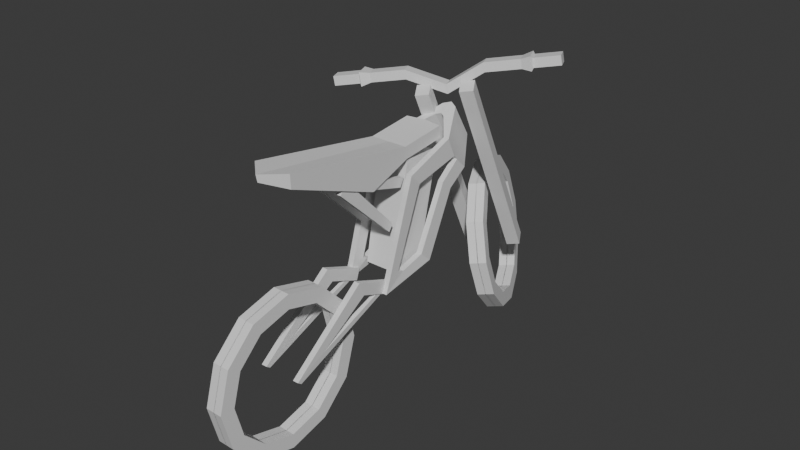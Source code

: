 # Source: ebike.blend  (saved by Blender 4.3.34; exported with 4.5.12 LTS)
import bpy
from mathutils import Matrix  # noqa: F401  (used for matrix-valued properties, if any)

bpy.ops.wm.read_factory_settings(use_empty=True)
scene = bpy.context.scene
scene.name = 'Scene'

# ---- collections
col_collection = bpy.data.collections.new('Collection'); scene.collection.children.link(col_collection)

# ---- materials (node trees are filled in below, after node groups)
mat_material = bpy.data.materials.new('Material')
mat_material.alpha_threshold = 0.0
mat_material.use_transparent_shadow = False
mat_material.roughness = 0.5
mat_material.line_color = (0.0, 0.0, 0.0, 1.0)

# ---- material node trees
mat_material.use_nodes = True; mat_material.node_tree.nodes.clear()
_N = mat_material.node_tree.nodes; _L = mat_material.node_tree.links
n0 = _N.new('ShaderNodeOutputMaterial'); n0.name = 'Material Output'; n0.location = (300, 300)
n1 = _N.new('ShaderNodeBsdfPrincipled'); n1.name = 'Principled BSDF'; n1.location = (10, 300)
n1.inputs[3].default_value = 1.45
_L.new(n1.outputs[0], n0.inputs[0])
n0.is_active_output = True

# ---- world
world_world = bpy.data.worlds.new('World'); scene.world = world_world
world_world.use_nodes = True; world_world.node_tree.nodes.clear()
_N = world_world.node_tree.nodes; _L = world_world.node_tree.links
n0 = _N.new('ShaderNodeOutputWorld'); n0.name = 'World Output'; n0.location = (300, 300)
n1 = _N.new('ShaderNodeBackground'); n1.name = 'Background'; n1.location = (10, 300)
n1.inputs[0].default_value = (0.05088, 0.05088, 0.05088, 1.0)
_L.new(n1.outputs[0], n0.inputs[0])
n0.is_active_output = True
world_world.color = (0.05088, 0.05088, 0.05088)
world_world.sun_shadow_jitter_overblur = 0.0

# ---- meshes
me_cube = bpy.data.meshes.new('Cube')
me_cube.from_pydata([(0.3007, -0.364, 0.5195), (0.3141, -0.52, 0.5111), (0.3253, -0.01979, 1.501), (0.3253, -0.1648, 1.646), (0.3253, 0.6086, 1.628), (0.3253, 0.4959, 1.876), (0.2366, -0.6978, 1.619), (0.2366, -0.166, 1.971), (0.2366, -1.917, 2.091), (0.2452, -1.933, 2.268), (0.3253, 0.4092, 1.371), (0.3253, 0.5508, 1.243), (0.3007, -0.2776, 0.4926), (0.3141, -0.5893, 0.3188), (0.3253, 0.02386, 0.5928), (0.3253, 0.1774, 0.4531), (0.3253, 0.6626, 1.572), (0.3253, 0.8116, 1.422), (0.09413, 1.167, 1.664), (0.09413, 0.9181, 2.081), (0.1998, 0.1356, 0.4277), (0.1998, -0.3272, 0.4596), (0.1998, 0.4363, 1.724), (0.1998, -0.08368, 1.788), (0.2124, -0.1592, 1.597), (0.2124, -0.2188, 1.493), (0.2124, -1.133, 1.833), (0.2124, -0.931, 1.701), (0.2124, -1.19, 1.745), (0.2124, -0.357, 1.105), (0.2124, -0.4139, 1.017), (0.2415, -0.52, 0.5111), (0.2281, -0.364, 0.5195), (0.2527, -0.1648, 1.646), (0.2527, -0.01979, 1.501), (0.2527, 0.4959, 1.876), (0.2527, 0.6086, 1.628), (0.2527, 0.4092, 1.371), (0.2527, 0.5508, 1.243), (0.2527, 0.8116, 1.422), (0.2527, 0.02386, 0.5928), (0.2415, -0.5893, 0.3188), (0.2281, -0.2776, 0.4926), (0.2527, 0.1774, 0.4531), (0.2527, 0.6626, 1.572), (0.05596, 0.7432, 2.011), (0.05602, 0.9962, 1.58), (0.0, -0.166, 1.971), (0.0, -0.6943, 1.703), (0.0, -2.156, 2.268), (0.0, -2.136, 2.175), (0.1479, -0.2188, 1.493), (0.1479, -0.1592, 1.597), (0.1479, -0.931, 1.701), (0.1479, -1.133, 1.833), (0.1479, -1.19, 1.745), (0.1479, -0.357, 1.105), (0.1479, -0.4139, 1.017), (0.0, 0.4363, 1.724), (0.0, -0.08368, 1.788), (0.0, 0.1356, 0.4277), (0.0, -0.3272, 0.4596), (1.013, 1.056, 2.601), (1.013, 1.056, 2.428), (0.2366, -0.1399, 1.818), (0.0, -0.1399, 1.818), (0.0, 0.4753, 2.034), (0.2366, 0.437, 2.034), (0.2366, 0.4632, 1.881), (0.0, 0.5014, 1.881), (0.0, 1.213, 1.692), (0.0, 0.964, 2.109), (0.0, 0.7732, 2.023), (0.0, 1.02, 1.599)], [(62, 63)], [(0, 2, 3, 1), (2, 4, 5, 3), (6, 64, 7, 9, 8), (15, 11, 10, 14), (20, 22, 23, 21), (13, 15, 14, 12), (11, 17, 16, 10), (4, 16, 17, 18, 19, 5), (0, 1, 13, 12), (24, 26, 27, 25), (27, 26, 28, 30, 29), (32, 31, 33, 34), (34, 33, 35, 36), (43, 40, 37, 38), (41, 42, 40, 43), (38, 37, 44, 39), (36, 35, 45, 46, 39, 44), (32, 42, 41, 31), (11, 15, 43, 38), (1, 3, 33, 31), (10, 16, 44, 37), (16, 4, 36, 44), (4, 2, 34, 36), (0, 12, 42, 32), (3, 5, 35, 33), (18, 17, 39, 46), (15, 13, 41, 43), (5, 19, 45, 35), (12, 14, 40, 42), (17, 11, 38, 39), (2, 0, 32, 34), (14, 10, 37, 40), (7, 47, 49, 9), (9, 49, 50, 8), (8, 50, 48, 6), (65, 69, 68, 64), (52, 51, 53, 54), (53, 56, 57, 55, 54), (26, 24, 52, 54), (24, 25, 51, 52), (27, 29, 56, 53), (29, 30, 57, 56), (28, 26, 54, 55), (25, 27, 53, 51), (30, 28, 55, 57), (21, 23, 59, 61), (23, 22, 58, 59), (22, 20, 60, 58), (20, 21, 61, 60), (6, 48, 65, 64), (68, 69, 66, 67), (64, 68, 67, 7), (7, 67, 66, 47), (1, 31, 41, 13), (45, 19, 71, 72), (19, 18, 70, 71), (18, 46, 73, 70), (46, 45, 72, 73)])
_uv = me_cube.uv_layers.new(name='UVMap')
_uv.uv.foreach_set('vector', [0.0, 0.0, 0.0, 0.0, 0.0, 0.0, 0.0, 0.0, 0.0, 0.0, 0.0, 0.0, 0.0, 0.0, 0.0, 0.0, 0.0, 0.0, 0.0, 0.0, 0.0, 0.0, 0.0, 0.0, 0.0, 0.0, 0.0, 0.0, 0.0, 0.0, 0.0, 0.0, 0.0, 0.0, 0.0, 0.0, 0.0, 0.0, 0.0, 0.0, 0.0, 0.0, 0.0, 0.0, 0.0, 0.0, 0.0, 0.0, 0.0, 0.0, 0.0, 0.0, 0.0, 0.0, 0.0, 0.0, 0.0, 0.0, 0.0, 0.0, 0.0, 0.0, 0.0, 0.0, 0.0, 0.0, 0.0, 0.0, 0.0, 0.0, 0.0, 0.0, 0.0, 0.0, 0.0, 0.0, 0.0, 0.0, 0.0, 0.0, 0.0, 0.0, 0.0, 0.0, 0.0, 0.0, 0.0, 0.0, 0.0, 0.0, 0.0, 0.0, 0.0, 0.0, 0.0, 0.0, 0.0, 0.0, 0.0, 0.0, 0.0, 0.0, 0.0, 0.0, 0.0, 0.0, 0.0, 0.0, 0.0, 0.0, 0.0, 0.0, 0.0, 0.0, 0.0, 0.0, 0.0, 0.0, 0.0, 0.0, 0.0, 0.0, 0.0, 0.0, 0.0, 0.0, 0.0, 0.0, 0.0, 0.0, 0.0, 0.0, 0.0, 0.0, 0.0, 0.0, 0.0, 0.0, 0.0, 0.0, 0.0, 0.0, 0.0, 0.0, 0.0, 0.0, 0.0, 0.0, 0.0, 0.0, 0.0, 0.0, 0.0, 0.0, 0.0, 0.0, 0.0, 0.0, 0.0, 0.0, 0.0, 0.0, 0.0, 0.0, 0.0, 0.0, 0.0, 0.0, 0.0, 0.0, 0.0, 0.0, 0.0, 0.0, 0.0, 0.0, 0.0, 0.0, 0.0, 0.0, 0.0, 0.0, 0.0, 0.0, 0.0, 0.0, 0.0, 0.0, 0.0, 0.0, 0.0, 0.0, 0.0, 0.0, 0.0, 0.0, 0.0, 0.0, 0.0, 0.0, 0.0, 0.0, 0.0, 0.0, 0.0, 0.0, 0.0, 0.0, 0.0, 0.0, 0.0, 0.0, 0.0, 0.0, 0.0, 0.0, 0.0, 0.0, 0.0, 0.0, 0.0, 0.0, 0.0, 0.0, 0.0, 0.0, 0.0, 0.0, 0.0, 0.0, 0.0, 0.0, 0.0, 0.0, 0.0, 0.0, 0.0, 0.0, 0.0, 0.0, 0.0, 0.0, 0.0, 0.0, 0.0, 0.0, 0.0, 0.0, 0.0, 0.0, 0.0, 0.0, 0.0, 0.0, 0.0, 0.0, 0.0, 0.0, 0.0, 0.0, 0.0, 0.0, 0.0, 0.0, 0.0, 0.0, 0.0, 0.0, 0.0, 0.0, 0.0, 0.0, 0.0, 0.0, 0.0, 0.0, 0.0, 0.0, 0.0, 0.0, 0.0, 0.0, 0.0, 0.0, 0.0, 0.0, 0.0, 0.0, 0.0, 0.0, 0.0, 0.0, 0.0, 0.0, 0.0, 0.0, 0.0, 0.0, 0.0, 0.0, 0.0, 0.0, 0.0, 0.0, 0.0, 0.0, 0.0, 0.0, 0.0, 0.0, 0.0, 0.0, 0.0, 0.0, 0.0, 0.0, 0.0, 0.0, 0.0, 0.0, 0.0, 0.0, 0.0, 0.0, 0.0, 0.0, 0.0, 0.0, 0.0, 0.0, 0.0, 0.0, 0.0, 0.0, 0.0, 0.0, 0.0, 0.0, 0.0, 0.0, 0.0, 0.0, 0.0, 0.0, 0.0, 0.0, 0.0, 0.0, 0.0, 0.0, 0.0, 0.0, 0.0, 0.0, 0.0, 0.0, 0.0, 0.0, 0.0, 0.0, 0.0, 0.0, 0.0, 0.0, 0.0, 0.0, 0.0, 0.0, 0.0, 0.0, 0.0, 0.0, 0.0, 0.0, 0.0, 0.0, 0.0, 0.0, 0.0, 0.0, 0.0, 0.0, 0.0, 0.0, 0.0, 0.0, 0.0, 0.0, 0.0, 0.0, 0.0, 0.0, 0.0, 0.0, 0.0, 0.0, 0.0, 0.0, 0.0, 0.0, 0.0, 0.0, 0.0, 0.0, 0.0, 0.0, 0.0, 0.0, 0.0, 0.0, 0.0, 0.0, 0.0, 0.0, 0.0, 0.0, 0.0, 0.0, 0.0, 0.0, 0.0, 0.0, 0.0, 0.0, 0.0, 0.0, 0.0, 0.0, 0.0, 0.0, 0.0, 0.0, 0.0, 0.0, 0.0, 0.0, 0.0, 0.0, 0.0, 0.0, 0.0, 0.0, 0.0, 0.0, 0.0, 0.0, 0.0, 0.0, 0.0, 0.0, 0.0, 0.0, 0.0, 0.0, 0.0, 0.0, 0.0, 0.0, 0.0, 0.0, 0.0, 0.0, 0.0, 0.0, 0.0, 0.0, 0.0, 0.0, 0.0, 0.0, 0.0, 0.0, 0.0, 0.0, 0.0, 0.0, 0.0, 0.0])
me_cube.materials.append(mat_material)
me_cube.use_mirror_vertex_groups = False
me_cube.update()
me_cube.normals_split_custom_set([tuple(v) for v in zip(*[iter([0.9991, 0.03208, -0.02752, 0.9991, 0.03208, -0.02752, 0.9991, 0.03208, -0.02752, 0.9991, 0.03208, -0.02752, 1.0, 4.967e-08, -1.281e-07, 1.0, 4.967e-08, -1.281e-07, 1.0, 4.967e-08, -1.281e-07, 1.0, 4.967e-08, -1.281e-07, 0.9999, -0.0009557, -0.01397, 0.9999, -0.0009557, -0.01397, 0.9999, -0.0009557, -0.01397, 0.9999, -0.0009557, -0.01397, 0.9999, -0.0009557, -0.01397, 1.0, -1.788e-07, 6.784e-08, 1.0, -1.788e-07, 6.784e-08, 1.0, -1.788e-07, 6.784e-08, 1.0, -1.788e-07, 6.784e-08, 1.0, 9.06e-08, -1.232e-08, 1.0, 9.06e-08, -1.232e-08, 1.0, 9.06e-08, -1.232e-08, 1.0, 9.06e-08, -1.232e-08, 0.9966, -0.04813, 0.06702, 0.9966, -0.04813, 0.06702, 0.9966, -0.04813, 0.06702, 0.9966, -0.04813, 0.06702, 1.0, -1.175e-07, 1.208e-07, 1.0, -1.175e-07, 1.208e-07, 1.0, -1.175e-07, 1.208e-07, 1.0, -1.175e-07, 1.208e-07, 0.8989, 0.3677, 0.2381, 0.8989, 0.3677, 0.2381, 0.8989, 0.3677, 0.2381, 0.8989, 0.3677, 0.2381, 0.8989, 0.3677, 0.2381, 0.8989, 0.3677, 0.2381, 0.9984, 0.05572, 0.004355, 0.9984, 0.05572, 0.004355, 0.9984, 0.05572, 0.004355, 0.9984, 0.05572, 0.004355, 1.0, 4.434e-08, 0.0, 1.0, 4.434e-08, 0.0, 1.0, 4.434e-08, 0.0, 1.0, 4.434e-08, 0.0, 1.0, 2.829e-08, 0.0, 1.0, 2.829e-08, 0.0, 1.0, 2.829e-08, 0.0, 1.0, 2.829e-08, 0.0, 1.0, 2.829e-08, 0.0, -0.9991, -0.03208, 0.02752, -0.9991, -0.03208, 0.02752, -0.9991, -0.03208, 0.02752, -0.9991, -0.03208, 0.02752, -1.0, -9.935e-08, 2.561e-07, -1.0, -9.935e-08, 2.561e-07, -1.0, -9.935e-08, 2.561e-07, -1.0, -9.935e-08, 2.561e-07, -1.0, 2.235e-07, -1.357e-07, -1.0, 2.235e-07, -1.357e-07, -1.0, 2.235e-07, -1.357e-07, -1.0, 2.235e-07, -1.357e-07, -0.9966, 0.04813, -0.06702, -0.9966, 0.04813, -0.06702, -0.9966, 0.04813, -0.06702, -0.9966, 0.04813, -0.06702, -1.0, 1.175e-07, -2.417e-07, -1.0, 1.175e-07, -2.417e-07, -1.0, 1.175e-07, -2.417e-07, -1.0, 1.175e-07, -2.417e-07, -0.8249, -0.4756, -0.3055, -0.8249, -0.4756, -0.3055, -0.8249, -0.4756, -0.3055, -0.8249, -0.4756, -0.3055, -0.8249, -0.4756, -0.3055, -0.8249, -0.4756, -0.3055, -0.9984, -0.05572, -0.004355, -0.9984, -0.05572, -0.004355, -0.9984, -0.05572, -0.004355, -0.9984, -0.05572, -0.004355, 0.0, 0.904, -0.4276, 0.0, 0.904, -0.4276, 0.0, 0.904, -0.4276, 0.0, 0.904, -0.4276, 0.0, -0.9544, 0.2987, 0.0, -0.9544, 0.2987, 0.0, -0.9544, 0.2987, 0.0, -0.9544, 0.2987, 0.0, -0.6201, 0.7845, 0.0, -0.6201, 0.7845, 0.0, -0.6201, 0.7845, 0.0, -0.6201, 0.7845, 0.0, -0.7193, -0.6947, 0.0, -0.7193, -0.6947, 0.0, -0.7193, -0.6947, 0.0, -0.7193, -0.6947, 0.0, 0.1983, -0.9801, 0.0, 0.1983, -0.9801, 0.0, 0.1983, -0.9801, 0.0, 0.1983, -0.9801, 0.0, 0.2967, 0.955, 0.0, 0.2967, 0.955, 0.0, 0.2967, 0.955, 0.0, 0.2967, 0.955, 0.0, -0.3286, 0.9445, 0.0, -0.3286, 0.9445, 0.0, -0.3286, 0.9445, 0.0, -0.3286, 0.9445, -0.1463, 0.5125, -0.8462, -0.1463, 0.5125, -0.8462, -0.1463, 0.5125, -0.8462, -0.1463, 0.5125, -0.8462, 0.0, 0.1725, -0.985, 0.0, 0.1725, -0.985, 0.0, 0.1725, -0.985, 0.0, 0.1725, -0.985, 0.07742, -0.4124, 0.9077, 0.07742, -0.4124, 0.9077, 0.07742, -0.4124, 0.9077, 0.07742, -0.4124, 0.9077, 0.0, -0.3153, 0.949, 0.0, -0.3153, 0.949, 0.0, -0.3153, 0.949, 0.0, -0.3153, 0.949, 0.0, 0.566, -0.8244, 0.0, 0.566, -0.8244, 0.0, 0.566, -0.8244, 0.0, 0.566, -0.8244, 0.0, 0.9436, -0.3311, 0.0, 0.9436, -0.3311, 0.0, 0.9436, -0.3311, 0.0, 0.9436, -0.3311, 0.0, -0.8962, 0.4436, 0.0, -0.8962, 0.4436, 0.0, -0.8962, 0.4436, 0.0, -0.8962, 0.4436, -0.07202, 0.1557, 0.9852, -0.07202, 0.1557, 0.9852, -0.07202, 0.1557, 0.9852, -0.07202, 0.1557, 0.9852, 0.6604, -0.7418, -0.1166, 0.6604, -0.7418, -0.1166, 0.6604, -0.7418, -0.1166, 0.6604, -0.7418, -0.1166, -0.1793, -0.3289, -0.9272, -0.1793, -0.3289, -0.9272, -0.1793, -0.3289, -0.9272, -0.1793, -0.3289, -0.9272, 0.008185, 0.1012, -0.9948, 0.008185, 0.1012, -0.9948, 0.008185, 0.1012, -0.9948, 0.008185, 0.1012, -0.9948, -1.0, 0.0, 0.0, -1.0, 0.0, 0.0, -1.0, 0.0, 0.0, -1.0, 0.0, 0.0, -1.0, -1.414e-08, 0.0, -1.0, -1.414e-08, 0.0, -1.0, -1.414e-08, 0.0, -1.0, -1.414e-08, 0.0, -1.0, -1.414e-08, 0.0, 0.0, 0.2355, 0.9719, 0.0, 0.2355, 0.9719, 0.0, 0.2355, 0.9719, 0.0, 0.2355, 0.9719, 0.0, 0.8683, -0.496, 0.0, 0.8683, -0.496, 0.0, 0.8683, -0.496, 0.0, 0.8683, -0.496, 0.0, 0.7202, 0.6937, 0.0, 0.7202, 0.6937, 0.0, 0.7202, 0.6937, 0.0, 0.7202, 0.6937, 0.0, 0.8384, -0.545, 0.0, 0.8384, -0.545, 0.0, 0.8384, -0.545, 0.0, 0.8384, -0.545, 0.0, -0.8384, 0.545, 0.0, -0.8384, 0.545, 0.0, -0.8384, 0.545, 0.0, -0.8384, 0.545, 0.0, -0.2802, -0.9599, 0.0, -0.2802, -0.9599, 0.0, -0.2802, -0.9599, 0.0, -0.2802, -0.9599, 0.0, -0.6844, -0.7292, 0.0, -0.6844, -0.7292, 0.0, -0.6844, -0.7292, 0.0, -0.6844, -0.7292, 2.209e-07, -0.9836, 0.1803, 2.209e-07, -0.9836, 0.1803, 2.209e-07, -0.9836, 0.1803, 2.209e-07, -0.9836, 0.1803, 0.0, 0.1219, 0.9925, 0.0, 0.1219, 0.9925, 0.0, 0.1219, 0.9925, 0.0, 0.1219, 0.9925, -2.242e-07, 0.9741, -0.2259, -2.242e-07, 0.9741, -0.2259, -2.242e-07, 0.9741, -0.2259, -2.242e-07, 0.9741, -0.2259, 0.0, -0.06886, -0.9976, 0.0, -0.06886, -0.9976, 0.0, -0.06886, -0.9976, 0.0, -0.06886, -0.9976, -0.1665, 0.2682, -0.9489, -0.1665, 0.2682, -0.9489, -0.1665, 0.2682, -0.9489, -0.1665, 0.2682, -0.9489, 0.1575, 0.9735, 0.166, 0.1575, 0.9735, 0.166, 0.1575, 0.9735, 0.166, 0.1575, 0.9735, 0.166, 1.0, 0.0, 0.0, 1.0, 0.0, 0.0, 1.0, 0.0, 0.0, 1.0, 0.0, 0.0, -0.008183, -0.1012, 0.9948, -0.008183, -0.1012, 0.9948, -0.008183, -0.1012, 0.9948, -0.008183, -0.1012, 0.9948, 0.0, -0.9408, 0.3389, 0.0, -0.9408, 0.3389, 0.0, -0.9408, 0.3389, 0.0, -0.9408, 0.3389, 0.04091, -0.3963, 0.9172, 0.04091, -0.3963, 0.9172, 0.04091, -0.3963, 0.9172, 0.04091, -0.3963, 0.9172, 0.4951, 0.7463, 0.4448, 0.4951, 0.7463, 0.4448, 0.4951, 0.7463, 0.4448, 0.4951, 0.7463, 0.4448, -0.07329, 0.4434, -0.8933, -0.07329, 0.4434, -0.8933, -0.07329, 0.4434, -0.8933, -0.07329, 0.4434, -0.8933, -0.4832, -0.756, -0.4417, -0.4832, -0.756, -0.4417, -0.4832, -0.756, -0.4417, -0.4832, -0.756, -0.4417])] * 3)])
me_cube_002 = bpy.data.meshes.new('Cube.002')
me_cube_002.from_pydata([(-0.005481, 1.006, 0.00721), (-0.005481, 0.8717, 0.5072), (-0.005481, 0.5057, 0.8732), (-0.005481, 0.005668, 1.007), (-0.005481, -0.4943, 0.8732), (-0.005481, -0.8604, 0.5072), (-0.005481, -0.9943, 0.007209), (-0.005481, -0.8604, -0.4928), (-0.005481, -0.4943, -0.8588), (-0.005481, 0.005668, -0.9928), (-0.005481, 0.5057, -0.8588), (-0.005481, 0.8717, -0.4928), (-0.005481, 0.7112, -0.4001), (-0.005481, 0.413, -0.6983), (-0.005481, 0.005668, -0.8075), (-0.005481, -0.4017, -0.6983), (-0.005481, -0.6998, -0.4001), (-0.005481, -0.809, 0.007209), (-0.005481, -0.6998, 0.4145), (-0.005481, -0.4017, 0.7127), (-0.005481, 0.005668, 0.8219), (-0.005481, 0.413, 0.7127), (-0.005481, 0.7112, 0.4145), (-0.005481, 0.8203, 0.00721), (0.1066, 1.006, 0.00721), (0.1066, 0.8717, -0.4928), (0.1066, 0.5057, -0.8588), (0.1066, 0.005668, -0.9928), (0.1066, -0.4943, -0.8588), (0.1066, -0.8604, -0.4928), (0.1066, -0.9943, 0.007209), (0.1066, -0.8604, 0.5072), (0.1066, -0.4943, 0.8732), (0.1066, 0.005668, 1.007), (0.1066, 0.5057, 0.8732), (0.1066, 0.8717, 0.5072), (0.1066, 0.8203, 0.00721), (0.1066, 0.7112, -0.4001), (0.1066, 0.413, -0.6983), (0.1066, 0.005668, -0.8075), (0.1066, -0.4017, -0.6983), (0.1066, -0.6998, -0.4001), (0.1066, -0.809, 0.007209), (0.1066, -0.6998, 0.4145), (0.1066, -0.4017, 0.7127), (0.1066, 0.005668, 0.8219), (0.1066, 0.413, 0.7127), (0.1066, 0.7112, 0.4145)], [], [(34, 33, 45, 46), (31, 30, 42, 43), (28, 27, 39, 40), (35, 34, 46, 47), (32, 31, 43, 44), (29, 28, 40, 41), (24, 35, 47, 36), (25, 24, 36, 37), (33, 32, 44, 45), (30, 29, 41, 42), (27, 26, 38, 39), (26, 25, 37, 38), (16, 17, 42, 41), (11, 0, 24, 25), (2, 3, 33, 34), (17, 18, 43, 42), (10, 11, 25, 26), (1, 2, 34, 35), (18, 19, 44, 43), (8, 9, 27, 28), (0, 1, 35, 24), (19, 20, 45, 44), (7, 8, 28, 29), (23, 12, 37, 36), (9, 10, 26, 27), (20, 21, 46, 45), (6, 7, 29, 30), (12, 13, 38, 37), (21, 22, 47, 46), (5, 6, 30, 31), (14, 15, 40, 39), (22, 23, 36, 47), (4, 5, 31, 32), (15, 16, 41, 40), (13, 14, 39, 38), (3, 4, 32, 33)])
_uv = me_cube_002.uv_layers.new(name='UVMap')
_uv.uv.foreach_set('vector', [0.0, 0.0, 0.0, 0.0, 0.0, 0.0, 0.0, 0.0, 0.0, 0.0, 0.0, 0.0, 0.0, 0.0, 0.0, 0.0, 0.0, 0.0, 0.0, 0.0, 0.0, 0.0, 0.0, 0.0, 0.0, 0.0, 0.0, 0.0, 0.0, 0.0, 0.0, 0.0, 0.0, 0.0, 0.0, 0.0, 0.0, 0.0, 0.0, 0.0, 0.0, 0.0, 0.0, 0.0, 0.0, 0.0, 0.0, 0.0, 0.0, 0.0, 0.0, 0.0, 0.0, 0.0, 0.0, 0.0, 0.0, 0.0, 0.0, 0.0, 0.0, 0.0, 0.0, 0.0, 0.0, 0.0, 0.0, 0.0, 0.0, 0.0, 0.0, 0.0, 0.0, 0.0, 0.0, 0.0, 0.0, 0.0, 0.0, 0.0, 0.0, 0.0, 0.0, 0.0, 0.0, 0.0, 0.0, 0.0, 0.0, 0.0, 0.0, 0.0, 0.0, 0.0, 0.0, 0.0, 0.0, 0.0, 0.0, 0.0, 0.0, 0.0, 0.0, 0.0, 0.0, 0.0, 0.0, 0.0, 0.0, 0.0, 0.0, 0.0, 0.0, 0.0, 0.0, 0.0, 0.0, 0.0, 0.0, 0.0, 0.0, 0.0, 0.0, 0.0, 0.0, 0.0, 0.0, 0.0, 0.0, 0.0, 0.0, 0.0, 0.0, 0.0, 0.0, 0.0, 0.0, 0.0, 0.0, 0.0, 0.0, 0.0, 0.0, 0.0, 0.0, 0.0, 0.0, 0.0, 0.0, 0.0, 0.0, 0.0, 0.0, 0.0, 0.0, 0.0, 0.0, 0.0, 0.0, 0.0, 0.0, 0.0, 0.0, 0.0, 0.0, 0.0, 0.0, 0.0, 0.0, 0.0, 0.0, 0.0, 0.0, 0.0, 0.0, 0.0, 0.0, 0.0, 0.0, 0.0, 0.0, 0.0, 0.0, 0.0, 0.0, 0.0, 0.0, 0.0, 0.0, 0.0, 0.0, 0.0, 0.0, 0.0, 0.0, 0.0, 0.0, 0.0, 0.0, 0.0, 0.0, 0.0, 0.0, 0.0, 0.0, 0.0, 0.0, 0.0, 0.0, 0.0, 0.0, 0.0, 0.0, 0.0, 0.0, 0.0, 0.0, 0.0, 0.0, 0.0, 0.0, 0.0, 0.0, 0.0, 0.0, 0.0, 0.0, 0.0, 0.0, 0.0, 0.0, 0.0, 0.0, 0.0, 0.0, 0.0, 0.0, 0.0, 0.0, 0.0, 0.0, 0.0, 0.0, 0.0, 0.0, 0.0, 0.0, 0.0, 0.0, 0.0, 0.0, 0.0, 0.0, 0.0, 0.0, 0.0, 0.0, 0.0, 0.0, 0.0, 0.0, 0.0, 0.0, 0.0, 0.0, 0.0, 0.0, 0.0, 0.0, 0.0, 0.0, 0.0, 0.0, 0.0, 0.0, 0.0, 0.0, 0.0, 0.0, 0.0, 0.0, 0.0, 0.0, 0.0, 0.0, 0.0, 0.0, 0.0])
me_cube_002.materials.append(mat_material)
me_cube_002.use_mirror_vertex_groups = False
me_cube_002.update()
me_cube_002.normals_split_custom_set([tuple(v) for v in zip(*[iter([1.0, 2.215e-08, 0.0, 1.0, 2.215e-08, 0.0, 1.0, 2.215e-08, 0.0, 1.0, 2.215e-08, 0.0, 1.0, -8.861e-08, 0.0, 1.0, -8.861e-08, 0.0, 1.0, -8.861e-08, 0.0, 1.0, -8.861e-08, 0.0, 1.0, -2.215e-08, 0.0, 1.0, -2.215e-08, 0.0, 1.0, -2.215e-08, 0.0, 1.0, -2.215e-08, 0.0, 1.0, 0.0, 0.0, 1.0, 0.0, 0.0, 1.0, 0.0, 0.0, 1.0, 0.0, 0.0, 1.0, -4.431e-08, 0.0, 1.0, -4.431e-08, 0.0, 1.0, -4.431e-08, 0.0, 1.0, -4.431e-08, 0.0, 1.0, 0.0, 0.0, 1.0, 0.0, 0.0, 1.0, 0.0, 0.0, 1.0, 0.0, 0.0, 1.0, 0.0, 0.0, 1.0, 0.0, 0.0, 1.0, 0.0, 0.0, 1.0, 0.0, 0.0, 1.0, 8.861e-08, 0.0, 1.0, 8.861e-08, 0.0, 1.0, 8.861e-08, 0.0, 1.0, 8.861e-08, 0.0, 1.0, 0.0, 0.0, 1.0, 0.0, 0.0, 1.0, 0.0, 0.0, 1.0, 0.0, 0.0, 1.0, 4.431e-08, 0.0, 1.0, 4.431e-08, 0.0, 1.0, 4.431e-08, 0.0, 1.0, 4.431e-08, 0.0, 1.0, 0.0, 0.0, 1.0, 0.0, 0.0, 1.0, 0.0, 0.0, 1.0, 0.0, 0.0, 1.0, 4.431e-08, 0.0, 1.0, 4.431e-08, 0.0, 1.0, 4.431e-08, 0.0, 1.0, 4.431e-08, 0.0, 0.0, 0.9659, 0.2588, 0.0, 0.9659, 0.2588, 0.0, 0.9659, 0.2588, 0.0, 0.9659, 0.2588, 0.0, 0.9659, -0.2588, 0.0, 0.9659, -0.2588, 0.0, 0.9659, -0.2588, 0.0, 0.9659, -0.2588, 0.0, 0.2588, 0.9659, 0.0, 0.2588, 0.9659, 0.0, 0.2588, 0.9659, 0.0, 0.2588, 0.9659, 0.0, 0.9659, -0.2588, 0.0, 0.9659, -0.2588, 0.0, 0.9659, -0.2588, 0.0, 0.9659, -0.2588, 0.0, 0.7071, -0.7071, 0.0, 0.7071, -0.7071, 0.0, 0.7071, -0.7071, 0.0, 0.7071, -0.7071, 0.0, 0.7071, 0.7071, 0.0, 0.7071, 0.7071, 0.0, 0.7071, 0.7071, 0.0, 0.7071, 0.7071, 0.0, 0.7071, -0.7071, 0.0, 0.7071, -0.7071, 0.0, 0.7071, -0.7071, 0.0, 0.7071, -0.7071, 0.0, -0.2588, -0.9659, 0.0, -0.2588, -0.9659, 0.0, -0.2588, -0.9659, 0.0, -0.2588, -0.9659, 0.0, 0.9659, 0.2588, 0.0, 0.9659, 0.2588, 0.0, 0.9659, 0.2588, 0.0, 0.9659, 0.2588, 0.0, 0.2588, -0.9659, 0.0, 0.2588, -0.9659, 0.0, 0.2588, -0.9659, 0.0, 0.2588, -0.9659, 0.0, -0.7071, -0.7071, 0.0, -0.7071, -0.7071, 0.0, -0.7071, -0.7071, 0.0, -0.7071, -0.7071, 0.0, -0.9659, 0.2588, 0.0, -0.9659, 0.2588, 0.0, -0.9659, 0.2588, 0.0, -0.9659, 0.2588, 0.0, 0.2588, -0.9659, 0.0, 0.2588, -0.9659, 0.0, 0.2588, -0.9659, 0.0, 0.2588, -0.9659, 0.0, -0.2588, -0.9659, 0.0, -0.2588, -0.9659, 0.0, -0.2588, -0.9659, 0.0, -0.2588, -0.9659, 0.0, -0.9659, -0.2588, 0.0, -0.9659, -0.2588, 0.0, -0.9659, -0.2588, 0.0, -0.9659, -0.2588, 0.0, -0.7071, 0.7071, 0.0, -0.7071, 0.7071, 0.0, -0.7071, 0.7071, 0.0, -0.7071, 0.7071, 0.0, -0.7071, -0.7071, 0.0, -0.7071, -0.7071, 0.0, -0.7071, -0.7071, 0.0, -0.7071, -0.7071, 0.0, -0.9659, 0.2588, 0.0, -0.9659, 0.2588, 0.0, -0.9659, 0.2588, 0.0, -0.9659, 0.2588, 0.0, 0.2588, 0.9659, 0.0, 0.2588, 0.9659, 0.0, 0.2588, 0.9659, 0.0, 0.2588, 0.9659, 0.0, -0.9659, -0.2588, 0.0, -0.9659, -0.2588, 0.0, -0.9659, -0.2588, 0.0, -0.9659, -0.2588, 0.0, -0.7071, 0.7071, 0.0, -0.7071, 0.7071, 0.0, -0.7071, 0.7071, 0.0, -0.7071, 0.7071, 0.0, 0.7071, 0.7071, 0.0, 0.7071, 0.7071, 0.0, 0.7071, 0.7071, 0.0, 0.7071, 0.7071, 0.0, -0.2588, 0.9659, 0.0, -0.2588, 0.9659, 0.0, -0.2588, 0.9659, 0.0, -0.2588, 0.9659, 0.0, -0.2588, 0.9659, 0.0, -0.2588, 0.9659, 0.0, -0.2588, 0.9659, 0.0, -0.2588, 0.9659])] * 3)])
me_cube_003 = bpy.data.meshes.new('Cube.003')
me_cube_003.from_pydata([(-0.005481, 0.8573, -0.4928), (-0.005481, 0.4913, -0.8588), (-0.005481, -0.008718, -0.9928), (-0.005481, -0.5087, -0.8588), (-0.005481, -0.8747, -0.4928), (-0.005481, -1.009, 0.007209), (-0.005481, -0.8747, 0.5072), (-0.005481, -0.5087, 0.8732), (-0.005481, -0.008718, 1.007), (-0.005481, 0.4913, 0.8732), (-0.005481, 0.8573, 0.5072), (-0.005481, 0.9913, 0.00721), (-0.005481, 0.6968, -0.4001), (-0.005481, 0.3986, -0.6983), (-0.005481, -0.008718, -0.8075), (-0.005481, -0.416, -0.6983), (-0.005481, -0.7142, -0.4001), (-0.005481, -0.8234, 0.007209), (-0.005481, -0.7142, 0.4145), (-0.005481, -0.416, 0.7127), (-0.005481, -0.008718, 0.8219), (-0.005481, 0.3986, 0.7127), (-0.005481, 0.6968, 0.4145), (-0.005481, 0.8059, 0.00721), (0.1066, 0.9913, 0.00721), (0.1066, 0.8573, -0.4928), (0.1066, 0.4913, -0.8588), (0.1066, -0.008718, -0.9928), (0.1066, -0.5087, -0.8588), (0.1066, -0.8747, -0.4928), (0.1066, -1.009, 0.007209), (0.1066, -0.8747, 0.5072), (0.1066, -0.5087, 0.8732), (0.1066, -0.008718, 1.007), (0.1066, 0.4913, 0.8732), (0.1066, 0.8573, 0.5072), (0.1066, 0.8059, 0.00721), (0.1066, 0.6968, -0.4001), (0.1066, 0.3986, -0.6983), (0.1066, -0.008718, -0.8075), (0.1066, -0.416, -0.6983), (0.1066, -0.7142, -0.4001), (0.1066, -0.8234, 0.007209), (0.1066, -0.7142, 0.4145), (0.1066, -0.416, 0.7127), (0.1066, -0.008718, 0.8219), (0.1066, 0.3986, 0.7127), (0.1066, 0.6968, 0.4145)], [], [(34, 33, 45, 46), (31, 30, 42, 43), (28, 27, 39, 40), (35, 34, 46, 47), (32, 31, 43, 44), (29, 28, 40, 41), (24, 35, 47, 36), (25, 24, 36, 37), (33, 32, 44, 45), (30, 29, 41, 42), (27, 26, 38, 39), (26, 25, 37, 38), (16, 17, 42, 41), (0, 11, 24, 25), (9, 8, 33, 34), (17, 18, 43, 42), (1, 0, 25, 26), (10, 9, 34, 35), (18, 19, 44, 43), (3, 2, 27, 28), (11, 10, 35, 24), (19, 20, 45, 44), (4, 3, 28, 29), (23, 12, 37, 36), (2, 1, 26, 27), (20, 21, 46, 45), (5, 4, 29, 30), (12, 13, 38, 37), (21, 22, 47, 46), (6, 5, 30, 31), (14, 15, 40, 39), (22, 23, 36, 47), (7, 6, 31, 32), (15, 16, 41, 40), (13, 14, 39, 38), (8, 7, 32, 33)])
_uv = me_cube_003.uv_layers.new(name='UVMap')
_uv.uv.foreach_set('vector', [0.0, 0.0, 0.0, 0.0, 0.0, 0.0, 0.0, 0.0, 0.0, 0.0, 0.0, 0.0, 0.0, 0.0, 0.0, 0.0, 0.0, 0.0, 0.0, 0.0, 0.0, 0.0, 0.0, 0.0, 0.0, 0.0, 0.0, 0.0, 0.0, 0.0, 0.0, 0.0, 0.0, 0.0, 0.0, 0.0, 0.0, 0.0, 0.0, 0.0, 0.0, 0.0, 0.0, 0.0, 0.0, 0.0, 0.0, 0.0, 0.0, 0.0, 0.0, 0.0, 0.0, 0.0, 0.0, 0.0, 0.0, 0.0, 0.0, 0.0, 0.0, 0.0, 0.0, 0.0, 0.0, 0.0, 0.0, 0.0, 0.0, 0.0, 0.0, 0.0, 0.0, 0.0, 0.0, 0.0, 0.0, 0.0, 0.0, 0.0, 0.0, 0.0, 0.0, 0.0, 0.0, 0.0, 0.0, 0.0, 0.0, 0.0, 0.0, 0.0, 0.0, 0.0, 0.0, 0.0, 0.0, 0.0, 0.0, 0.0, 0.0, 0.0, 0.0, 0.0, 0.0, 0.0, 0.0, 0.0, 0.0, 0.0, 0.0, 0.0, 0.0, 0.0, 0.0, 0.0, 0.0, 0.0, 0.0, 0.0, 0.0, 0.0, 0.0, 0.0, 0.0, 0.0, 0.0, 0.0, 0.0, 0.0, 0.0, 0.0, 0.0, 0.0, 0.0, 0.0, 0.0, 0.0, 0.0, 0.0, 0.0, 0.0, 0.0, 0.0, 0.0, 0.0, 0.0, 0.0, 0.0, 0.0, 0.0, 0.0, 0.0, 0.0, 0.0, 0.0, 0.0, 0.0, 0.0, 0.0, 0.0, 0.0, 0.0, 0.0, 0.0, 0.0, 0.0, 0.0, 0.0, 0.0, 0.0, 0.0, 0.0, 0.0, 0.0, 0.0, 0.0, 0.0, 0.0, 0.0, 0.0, 0.0, 0.0, 0.0, 0.0, 0.0, 0.0, 0.0, 0.0, 0.0, 0.0, 0.0, 0.0, 0.0, 0.0, 0.0, 0.0, 0.0, 0.0, 0.0, 0.0, 0.0, 0.0, 0.0, 0.0, 0.0, 0.0, 0.0, 0.0, 0.0, 0.0, 0.0, 0.0, 0.0, 0.0, 0.0, 0.0, 0.0, 0.0, 0.0, 0.0, 0.0, 0.0, 0.0, 0.0, 0.0, 0.0, 0.0, 0.0, 0.0, 0.0, 0.0, 0.0, 0.0, 0.0, 0.0, 0.0, 0.0, 0.0, 0.0, 0.0, 0.0, 0.0, 0.0, 0.0, 0.0, 0.0, 0.0, 0.0, 0.0, 0.0, 0.0, 0.0, 0.0, 0.0, 0.0, 0.0, 0.0, 0.0, 0.0, 0.0, 0.0, 0.0, 0.0, 0.0, 0.0, 0.0, 0.0, 0.0, 0.0, 0.0, 0.0, 0.0, 0.0, 0.0, 0.0, 0.0, 0.0, 0.0, 0.0, 0.0, 0.0, 0.0, 0.0, 0.0, 0.0, 0.0, 0.0])
me_cube_003.materials.append(mat_material)
me_cube_003.use_mirror_vertex_groups = False
me_cube_003.update()
me_cube_003.normals_split_custom_set([tuple(v) for v in zip(*[iter([1.0, 1.108e-08, 0.0, 1.0, 1.108e-08, 0.0, 1.0, 1.108e-08, 0.0, 1.0, 1.108e-08, 0.0, 1.0, -4.431e-08, 0.0, 1.0, -4.431e-08, 0.0, 1.0, -4.431e-08, 0.0, 1.0, -4.431e-08, 0.0, 1.0, -1.108e-08, 0.0, 1.0, -1.108e-08, 0.0, 1.0, -1.108e-08, 0.0, 1.0, -1.108e-08, 0.0, 1.0, 0.0, 0.0, 1.0, 0.0, 0.0, 1.0, 0.0, 0.0, 1.0, 0.0, 0.0, 1.0, 0.0, 0.0, 1.0, 0.0, 0.0, 1.0, 0.0, 0.0, 1.0, 0.0, 0.0, 1.0, -4.431e-08, 0.0, 1.0, -4.431e-08, 0.0, 1.0, -4.431e-08, 0.0, 1.0, -4.431e-08, 0.0, 1.0, 0.0, 0.0, 1.0, 0.0, 0.0, 1.0, 0.0, 0.0, 1.0, 0.0, 0.0, 1.0, 4.431e-08, 0.0, 1.0, 4.431e-08, 0.0, 1.0, 4.431e-08, 0.0, 1.0, 4.431e-08, 0.0, 1.0, 0.0, 0.0, 1.0, 0.0, 0.0, 1.0, 0.0, 0.0, 1.0, 0.0, 0.0, 1.0, 4.431e-08, 0.0, 1.0, 4.431e-08, 0.0, 1.0, 4.431e-08, 0.0, 1.0, 4.431e-08, 0.0, 1.0, 0.0, 0.0, 1.0, 0.0, 0.0, 1.0, 0.0, 0.0, 1.0, 0.0, 0.0, 1.0, 0.0, 0.0, 1.0, 0.0, 0.0, 1.0, 0.0, 0.0, 1.0, 0.0, 0.0, 0.0, 0.9659, 0.2588, 0.0, 0.9659, 0.2588, 0.0, 0.9659, 0.2588, 0.0, 0.9659, 0.2588, 0.0, 0.9659, -0.2588, 0.0, 0.9659, -0.2588, 0.0, 0.9659, -0.2588, 0.0, 0.9659, -0.2588, 0.0, 0.2588, 0.9659, 0.0, 0.2588, 0.9659, 0.0, 0.2588, 0.9659, 0.0, 0.2588, 0.9659, 0.0, 0.9659, -0.2588, 0.0, 0.9659, -0.2588, 0.0, 0.9659, -0.2588, 0.0, 0.9659, -0.2588, 0.0, 0.7071, -0.7071, 0.0, 0.7071, -0.7071, 0.0, 0.7071, -0.7071, 0.0, 0.7071, -0.7071, 0.0, 0.7071, 0.7071, 0.0, 0.7071, 0.7071, 0.0, 0.7071, 0.7071, 0.0, 0.7071, 0.7071, 0.0, 0.7071, -0.7071, 0.0, 0.7071, -0.7071, 0.0, 0.7071, -0.7071, 0.0, 0.7071, -0.7071, 0.0, -0.2588, -0.9659, 0.0, -0.2588, -0.9659, 0.0, -0.2588, -0.9659, 0.0, -0.2588, -0.9659, 0.0, 0.9659, 0.2588, 0.0, 0.9659, 0.2588, 0.0, 0.9659, 0.2588, 0.0, 0.9659, 0.2588, 0.0, 0.2588, -0.9659, 0.0, 0.2588, -0.9659, 0.0, 0.2588, -0.9659, 0.0, 0.2588, -0.9659, 0.0, -0.7071, -0.7071, 0.0, -0.7071, -0.7071, 0.0, -0.7071, -0.7071, 0.0, -0.7071, -0.7071, 0.0, -0.9659, 0.2588, 0.0, -0.9659, 0.2588, 0.0, -0.9659, 0.2588, 0.0, -0.9659, 0.2588, 0.0, 0.2588, -0.9659, 0.0, 0.2588, -0.9659, 0.0, 0.2588, -0.9659, 0.0, 0.2588, -0.9659, 0.0, -0.2588, -0.9659, 0.0, -0.2588, -0.9659, 0.0, -0.2588, -0.9659, 0.0, -0.2588, -0.9659, 0.0, -0.9659, -0.2588, 0.0, -0.9659, -0.2588, 0.0, -0.9659, -0.2588, 0.0, -0.9659, -0.2588, 0.0, -0.7071, 0.7071, 0.0, -0.7071, 0.7071, 0.0, -0.7071, 0.7071, 0.0, -0.7071, 0.7071, 0.0, -0.7071, -0.7071, 0.0, -0.7071, -0.7071, 0.0, -0.7071, -0.7071, 0.0, -0.7071, -0.7071, 0.0, -0.9659, 0.2588, 0.0, -0.9659, 0.2588, 0.0, -0.9659, 0.2588, 0.0, -0.9659, 0.2588, 0.0, 0.2588, 0.9659, 0.0, 0.2588, 0.9659, 0.0, 0.2588, 0.9659, 0.0, 0.2588, 0.9659, 0.0, -0.9659, -0.2588, 0.0, -0.9659, -0.2588, 0.0, -0.9659, -0.2588, 0.0, -0.9659, -0.2588, 0.0, -0.7071, 0.7071, 0.0, -0.7071, 0.7071, 0.0, -0.7071, 0.7071, 0.0, -0.7071, 0.7071, 0.0, 0.7071, 0.7071, 0.0, 0.7071, 0.7071, 0.0, 0.7071, 0.7071, 0.0, 0.7071, 0.7071, 0.0, -0.2588, 0.9659, 0.0, -0.2588, 0.9659, 0.0, -0.2588, 0.9659, 0.0, -0.2588, 0.9659, 0.0, -0.2588, 0.9659, 0.0, -0.2588, 0.9659, 0.0, -0.2588, 0.9659, 0.0, -0.2588, 0.9659])] * 3)])
me_cube_004 = bpy.data.meshes.new('Cube.004')
me_cube_004.from_pydata([(0.272, 0.06111, 0.05439), (0.2661, 0.003576, -0.08646), (0.272, -0.4727, 0.2897), (0.272, -0.4008, 0.0984), (0.272, -1.501, -0.4517), (0.272, -1.082, -0.2879), (0.2532, -0.07413, -0.03542), (0.2532, -0.1069, 0.01529), (0.272, -1.45, -0.4925), (0.1994, 0.06111, 0.05439), (0.1935, 0.003576, -0.08646), (0.1994, -0.4008, 0.0984), (0.1994, -0.4727, 0.2897), (0.1994, -1.082, -0.2879), (0.1994, -1.501, -0.4517), (0.2112, -0.1069, 0.01529), (0.2112, -0.07413, -0.03542), (0.1994, -1.45, -0.4925)], [], [(14, 5, 7, 15, 13), (0, 2, 3, 1), (2, 4, 5, 3), (4, 8, 6, 7, 5), (9, 10, 11, 12), (12, 11, 13, 14), (14, 13, 15, 16, 17), (2, 0, 9, 12), (6, 8, 17, 16), (1, 3, 11, 10), (4, 2, 12, 14), (3, 5, 13, 11), (7, 6, 16, 15), (8, 4, 14, 17), (0, 1, 10, 9)])
_uv = me_cube_004.uv_layers.new(name='UVMap')
_uv.uv.foreach_set('vector', [0.0, 0.0, 0.0, 0.0, 0.0, 0.0, 0.0, 0.0, 0.0, 0.0, 0.0, 0.0, 0.0, 0.0, 0.0, 0.0, 0.0, 0.0, 0.0, 0.0, 0.0, 0.0, 0.0, 0.0, 0.0, 0.0, 0.0, 0.0, 0.0, 0.0, 0.0, 0.0, 0.0, 0.0, 0.0, 0.0, 0.0, 0.0, 0.0, 0.0, 0.0, 0.0, 0.0, 0.0, 0.0, 0.0, 0.0, 0.0, 0.0, 0.0, 0.0, 0.0, 0.0, 0.0, 0.0, 0.0, 0.0, 0.0, 0.0, 0.0, 0.0, 0.0, 0.0, 0.0, 0.0, 0.0, 0.0, 0.0, 0.0, 0.0, 0.0, 0.0, 0.0, 0.0, 0.0, 0.0, 0.0, 0.0, 0.0, 0.0, 0.0, 0.0, 0.0, 0.0, 0.0, 0.0, 0.0, 0.0, 0.0, 0.0, 0.0, 0.0, 0.0, 0.0, 0.0, 0.0, 0.0, 0.0, 0.0, 0.0, 0.0, 0.0, 0.0, 0.0, 0.0, 0.0, 0.0, 0.0, 0.0, 0.0, 0.0, 0.0, 0.0, 0.0, 0.0, 0.0, 0.0, 0.0, 0.0, 0.0, 0.0, 0.0, 0.0, 0.0, 0.0, 0.0])
me_cube_004.materials.append(mat_material)
me_cube_004.use_mirror_vertex_groups = False
me_cube_004.update()
me_cube_004.normals_split_custom_set([tuple(v) for v in zip(*[iter([0.0, -0.3117, 0.9502, 0.0, -0.3117, 0.9502, 0.0, -0.3117, 0.9502, 0.0, -0.3117, 0.9502, 0.0, -0.3117, 0.9502, 0.9998, -0.001695, -0.01779, 0.9998, -0.001695, -0.01779, 0.9998, -0.001695, -0.01779, 0.9998, -0.001695, -0.01779, 1.0, -4.968e-08, 0.0, 1.0, -4.968e-08, 0.0, 1.0, -4.968e-08, 0.0, 1.0, -4.968e-08, 0.0, 0.9992, 0.02414, -0.03169, 0.9992, 0.02414, -0.03169, 0.9992, 0.02414, -0.03169, 0.9992, 0.02414, -0.03169, 0.9992, 0.02414, -0.03169, -0.9998, 0.001695, 0.01779, -0.9998, 0.001695, 0.01779, -0.9998, 0.001695, 0.01779, -0.9998, 0.001695, 0.01779, -1.0, 7.452e-08, 0.0, -1.0, 7.452e-08, 0.0, -1.0, 7.452e-08, 0.0, -1.0, 7.452e-08, 0.0, -0.9997, 0.0152, -0.01995, -0.9997, 0.0152, -0.01995, -0.9997, 0.0152, -0.01995, -0.9997, 0.0152, -0.01995, -0.9997, 0.0152, -0.01995, 0.0, 0.4034, 0.915, 0.0, 0.4034, 0.915, 0.0, 0.4034, 0.915, 0.0, 0.4034, 0.915, 0.0, 0.3152, -0.949, 0.0, 0.3152, -0.949, 0.0, 0.3152, -0.949, 0.0, 0.3152, -0.949, 0.0, -0.4158, -0.9095, 0.0, -0.4158, -0.9095, 0.0, -0.4158, -0.9095, 0.0, -0.4158, -0.9095, 0.0, -0.5849, 0.8111, 0.0, -0.5849, 0.8111, 0.0, -0.5849, 0.8111, 0.0, -0.5849, 0.8111, 0.0, 0.4931, -0.87, 0.0, 0.4931, -0.87, 0.0, 0.4931, -0.87, 0.0, 0.4931, -0.87, 0.0, 0.8397, 0.5431, 0.0, 0.8397, 0.5431, 0.0, 0.8397, 0.5431, 0.0, 0.8397, 0.5431, 0.0, -0.6281, -0.7781, 0.0, -0.6281, -0.7781, 0.0, -0.6281, -0.7781, 0.0, -0.6281, -0.7781, 0.0, 0.9257, -0.3781, 0.0, 0.9257, -0.3781, 0.0, 0.9257, -0.3781, 0.0, 0.9257, -0.3781])] * 3)])
me_cube_005 = bpy.data.meshes.new('Cube.005')
me_cube_005.from_pydata([(0.3455, 1.087, -1.962), (0.3455, 0.9235, -2.052), (0.3455, -0.1261, 0.4862), (0.3455, -0.2755, 0.4029), (0.1786, 0.9235, -2.052), (0.1786, 1.087, -1.962), (0.1786, -0.1261, 0.4862), (0.1786, -0.2755, 0.4029), (-0.001151, -0.1204, 0.464), (0.4694, -0.1204, 0.6799), (-0.001151, 0.04345, 0.464), (0.4694, 0.04345, 0.6799), (-0.001151, 0.04345, 0.3473), (-0.001151, -0.1204, 0.3473), (0.4694, -0.1204, 0.5632), (0.4694, 0.04345, 0.5632), (1.012, -0.1602, 0.7083), (1.012, 0.08333, 0.7083), (1.012, -0.1602, 0.5348), (1.012, 0.08333, 0.5348), (1.35, -0.1204, 0.6799), (1.35, 0.04345, 0.6799), (1.35, -0.1204, 0.5632), (1.35, 0.04345, 0.5632), (0.8961, -0.1204, 0.6799), (0.8961, -0.1204, 0.5632), (0.8961, 0.04345, 0.5632), (0.8961, 0.04345, 0.6799), (1.031, 0.04345, 0.5632), (1.031, 0.04345, 0.6799), (1.031, -0.1204, 0.6799), (1.031, -0.1204, 0.5632)], [], [(0, 2, 3, 1), (5, 4, 7, 6), (1, 3, 7, 4), (3, 2, 6, 7), (2, 0, 5, 6), (0, 1, 4, 5), (8, 9, 11, 10), (13, 12, 15, 14), (11, 15, 12, 10), (8, 13, 14, 9), (25, 18, 16, 24), (10, 12, 13, 8), (29, 21, 23, 28), (26, 19, 18, 25), (24, 16, 17, 27), (20, 22, 23, 21), (30, 20, 21, 29), (31, 22, 20, 30), (28, 23, 22, 31), (11, 27, 26, 15), (9, 24, 27, 11), (15, 26, 25, 14), (14, 25, 24, 9), (19, 28, 31, 18), (18, 31, 30, 16), (16, 30, 29, 17), (27, 17, 29, 28, 19, 26)])
_uv = me_cube_005.uv_layers.new(name='UVMap')
_uv.uv.foreach_set('vector', [0.0, 0.0, 0.0, 0.0, 0.0, 0.0, 0.0, 0.0, 0.0, 0.0, 0.0, 0.0, 0.0, 0.0, 0.0, 0.0, 0.0, 0.0, 0.0, 0.0, 0.0, 0.0, 0.0, 0.0, 0.0, 0.0, 0.0, 0.0, 0.0, 0.0, 0.0, 0.0, 0.0, 0.0, 0.0, 0.0, 0.0, 0.0, 0.0, 0.0, 0.0, 0.0, 0.0, 0.0, 0.0, 0.0, 0.0, 0.0, 0.0, 0.0, 1.0, 0.0, 1.0, 1.0, 0.0, 1.0, 0.0, 0.0, 0.0, 1.0, 1.0, 1.0, 1.0, 0.0, 1.0, 1.0, 1.0, 1.0, 0.0, 1.0, 0.0, 1.0, 0.0, 0.0, 0.0, 0.0, 1.0, 0.0, 1.0, 0.0, 1.0, 0.0, 1.0, 0.0, 1.0, 0.0, 1.0, 0.0, 0.0, 1.0, 0.0, 1.0, 0.0, 0.0, 0.0, 0.0, 1.0, 1.0, 1.0, 1.0, 1.0, 1.0, 1.0, 1.0, 1.0, 1.0, 1.0, 1.0, 1.0, 0.0, 1.0, 0.0, 1.0, 0.0, 1.0, 0.0, 1.0, 1.0, 1.0, 1.0, 1.0, 0.0, 1.0, 0.0, 1.0, 1.0, 1.0, 1.0, 1.0, 0.0, 1.0, 0.0, 1.0, 1.0, 1.0, 1.0, 1.0, 0.0, 1.0, 0.0, 1.0, 0.0, 1.0, 0.0, 1.0, 1.0, 1.0, 1.0, 1.0, 0.0, 1.0, 0.0, 1.0, 1.0, 1.0, 1.0, 1.0, 1.0, 1.0, 1.0, 1.0, 0.0, 1.0, 0.0, 1.0, 1.0, 1.0, 1.0, 1.0, 1.0, 1.0, 1.0, 1.0, 0.0, 1.0, 0.0, 1.0, 0.0, 1.0, 0.0, 1.0, 0.0, 1.0, 0.0, 1.0, 1.0, 1.0, 1.0, 1.0, 0.0, 1.0, 0.0, 1.0, 0.0, 1.0, 0.0, 1.0, 0.0, 1.0, 0.0, 1.0, 0.0, 1.0, 0.0, 1.0, 1.0, 1.0, 1.0, 1.0, 1.0, 1.0, 1.0, 1.0, 1.0, 1.0, 1.0, 1.0, 1.0, 1.0, 1.0])
me_cube_005.materials.append(mat_material)
me_cube_005.use_mirror_vertex_groups = False
me_cube_005.update()
me_cube_005.normals_split_custom_set([tuple(v) for v in zip(*[iter([1.0, 2.444e-07, 7.367e-08, 1.0, 2.444e-07, 7.367e-08, 1.0, 2.444e-07, 7.367e-08, 1.0, 2.444e-07, 7.367e-08, -1.0, -2.635e-07, -7.367e-08, -1.0, -2.635e-07, -7.367e-08, -1.0, -2.635e-07, -7.367e-08, -1.0, -2.635e-07, -7.367e-08, 0.0, -0.8986, -0.4388, 0.0, -0.8986, -0.4388, 0.0, -0.8986, -0.4388, 0.0, -0.8986, -0.4388, 0.0, -0.4869, 0.8734, 0.0, -0.4869, 0.8734, 0.0, -0.4869, 0.8734, 0.0, -0.4869, 0.8734, 0.0, 0.8961, 0.4439, 0.0, 0.8961, 0.4439, 0.0, 0.8961, 0.4439, 0.0, 0.8961, 0.4439, 0.0, 0.4838, -0.8752, 0.0, 0.4838, -0.8752, 0.0, 0.4838, -0.8752, 0.0, 0.4838, -0.8752, -0.417, 0.0, 0.9089, -0.417, 0.0, 0.9089, -0.417, 0.0, 0.9089, -0.417, 0.0, 0.9089, 0.417, 0.0, -0.9089, 0.417, 0.0, -0.9089, 0.417, 0.0, -0.9089, 0.417, 0.0, -0.9089, 0.0, 1.0, 0.0, 0.0, 1.0, 0.0, 0.0, 1.0, 0.0, 0.0, 1.0, 0.0, 0.0, -1.0, 0.0, 0.0, -1.0, 0.0, 0.0, -1.0, 0.0, 0.0, -1.0, 0.0, -0.3256, -0.9455, 0.0, -0.3256, -0.9455, 0.0, -0.3256, -0.9455, 0.0, -0.3256, -0.9455, 0.0, -1.0, 0.0, 0.0, -1.0, 0.0, 0.0, -1.0, 0.0, 0.0, -1.0, 0.0, 0.0, 0.0, 1.0, 0.0, 0.0, 1.0, 0.0, 0.0, 1.0, 0.0, 0.0, 1.0, 0.0, -0.2382, 0.0, -0.9712, -0.2382, 0.0, -0.9712, -0.2382, 0.0, -0.9712, -0.2382, 0.0, -0.9712, -0.2382, 0.0, 0.9712, -0.2382, 0.0, 0.9712, -0.2382, 0.0, 0.9712, -0.2382, 0.0, 0.9712, 1.0, 0.0, 0.0, 1.0, 0.0, 0.0, 1.0, 0.0, 0.0, 1.0, 0.0, 0.0, 0.0, 0.0, 1.0, 0.0, 0.0, 1.0, 0.0, 0.0, 1.0, 0.0, 0.0, 1.0, 0.0, -1.0, 0.0, 0.0, -1.0, 0.0, 0.0, -1.0, 0.0, 0.0, -1.0, 0.0, 0.0, 0.0, -1.0, 0.0, 0.0, -1.0, 0.0, 0.0, -1.0, 0.0, 0.0, -1.0, 0.0, 1.0, 0.0, 0.0, 1.0, 0.0, 0.0, 1.0, 0.0, 0.0, 1.0, 0.0, 0.0, 0.0, 1.0, 0.0, 0.0, 1.0, 0.0, 0.0, 1.0, 0.0, 0.0, 1.0, 0.0, 0.0, -1.0, 0.0, 0.0, -1.0, 0.0, 0.0, -1.0, 0.0, 0.0, -1.0, 0.0, -1.0, 0.0, 0.0, -1.0, 0.0, 0.0, -1.0, 0.0, 0.0, -1.0, 0.0, 0.8241, 0.0, -0.5664, 0.8241, 0.0, -0.5664, 0.8241, 0.0, -0.5664, 0.8241, 0.0, -0.5664, 0.8982, -0.4397, 0.0, 0.8982, -0.4397, 0.0, 0.8982, -0.4397, 0.0, 0.8982, -0.4397, 0.0, 0.8241, 0.0, 0.5664, 0.8241, 0.0, 0.5664, 0.8241, 0.0, 0.5664, 0.8241, 0.0, 0.5664, 0.0, 1.0, 2.372e-08, 0.0, 1.0, 2.372e-08, 0.0, 1.0, 2.372e-08, 0.0, 1.0, 2.372e-08, 0.0, 1.0, 2.372e-08, 0.0, 1.0, 2.372e-08])] * 3)])

# ---- objects
ob_body = bpy.data.objects.new('body', me_cube)
ob_back_wheel = bpy.data.objects.new('back-wheel', me_cube_002)
ob_front_wheel = bpy.data.objects.new('front-wheel', me_cube_003)
ob_shock = bpy.data.objects.new('shock', me_cube_004)
ob_handlebars = bpy.data.objects.new('handlebars', me_cube_005)

# ---- transforms, parenting, visibility, modifiers, constraints
ob_body.location = (-0.000246, -0.02878, 1.594)
ob_body.scale = (0.5767, 0.5767, 0.5767)
ob_body.lock_rotations_4d = False
ob_body.empty_display_type = 'ARROWS'
ob_body.lineart.crease_threshold = 0.0
_m = ob_body.modifiers.new('Mirror', 'MIRROR')
_m.use_clip = True
ob_back_wheel.location = (0.002293, -1.144, 1.517)
ob_back_wheel.rotation_euler = (-3.143, -3.162, -3.152)
ob_back_wheel.scale = (0.5767, 0.5767, 0.5767)
ob_back_wheel.lock_rotations_4d = False
ob_back_wheel.empty_display_type = 'ARROWS'
ob_back_wheel.lineart.crease_threshold = 0.0
_m = ob_back_wheel.modifiers.new('Mirror', 'MIRROR')
_m.use_clip = True
ob_front_wheel.location = (-0.02001, 1.127, 1.589)
ob_front_wheel.rotation_euler = (-0.0372, -0.1832, 0.4275)
ob_front_wheel.scale = (0.5767, 0.5767, 0.5767)
ob_front_wheel.lock_rotations_4d = False
ob_front_wheel.empty_display_type = 'ARROWS'
ob_front_wheel.lineart.crease_threshold = 0.0
_m = ob_front_wheel.modifiers.new('Mirror', 'MIRROR')
_m.use_clip = True
ob_shock.location = (-0.008285, -0.3213, 1.803)
ob_shock.rotation_euler = (3.179, 9.41, 3.153)
ob_shock.scale = (0.5767, 0.5767, 0.5767)
ob_shock.lock_rotations_4d = False
ob_shock.empty_display_type = 'ARROWS'
ob_shock.lineart.crease_threshold = 0.0
_m = ob_shock.modifiers.new('Mirror', 'MIRROR')
_m.use_clip = True
ob_handlebars.location = (0.02334, 0.5348, 2.687)
ob_handlebars.rotation_euler = (-0.0372, -0.1832, 0.4275)
ob_handlebars.scale = (0.5767, 0.5767, 0.5767)
ob_handlebars.lock_rotations_4d = False
ob_handlebars.empty_display_type = 'ARROWS'
ob_handlebars.lineart.crease_threshold = 0.0
_m = ob_handlebars.modifiers.new('Mirror', 'MIRROR')
_m.use_clip = True

# ---- collection membership
col_collection.objects.link(ob_body)
col_collection.objects.link(ob_back_wheel)
col_collection.objects.link(ob_front_wheel)
col_collection.objects.link(ob_shock)
col_collection.objects.link(ob_handlebars)

# ---- scene / render settings (as saved in the file)
scene.frame_start = 1; scene.frame_end = 250; scene.frame_set(18)
scene.render.engine = 'BLENDER_EEVEE_NEXT'
bpy.context.view_layer.update()

# ---- added for rendering (the .blend has no active camera and no usable light): camera, sun
cam_auto = bpy.data.cameras.new('AutoCamera')
cam_auto.lens = 50.0
cam_auto.sensor_width = 36.0
cam_auto.clip_end = 1000.0
ob_auto_camera = bpy.data.objects.new('AutoCamera', cam_auto)
scene.collection.objects.link(ob_auto_camera)
ob_auto_camera.location = (4.23187, -5.09159, 5.47613)
ob_auto_camera.rotation_euler = (1.09748, -7.21219e-08, 0.694738)
scene.camera = ob_auto_camera
light_auto_sun = bpy.data.lights.new('AutoSun', 'SUN')
light_auto_sun.energy = 3.0
light_auto_sun.angle = 0.0523599
ob_auto_sun = bpy.data.objects.new('AutoSun', light_auto_sun)
scene.collection.objects.link(ob_auto_sun)
ob_auto_sun.rotation_euler = (0.872665, 0.174533, 0.523599)
bpy.context.view_layer.update()
